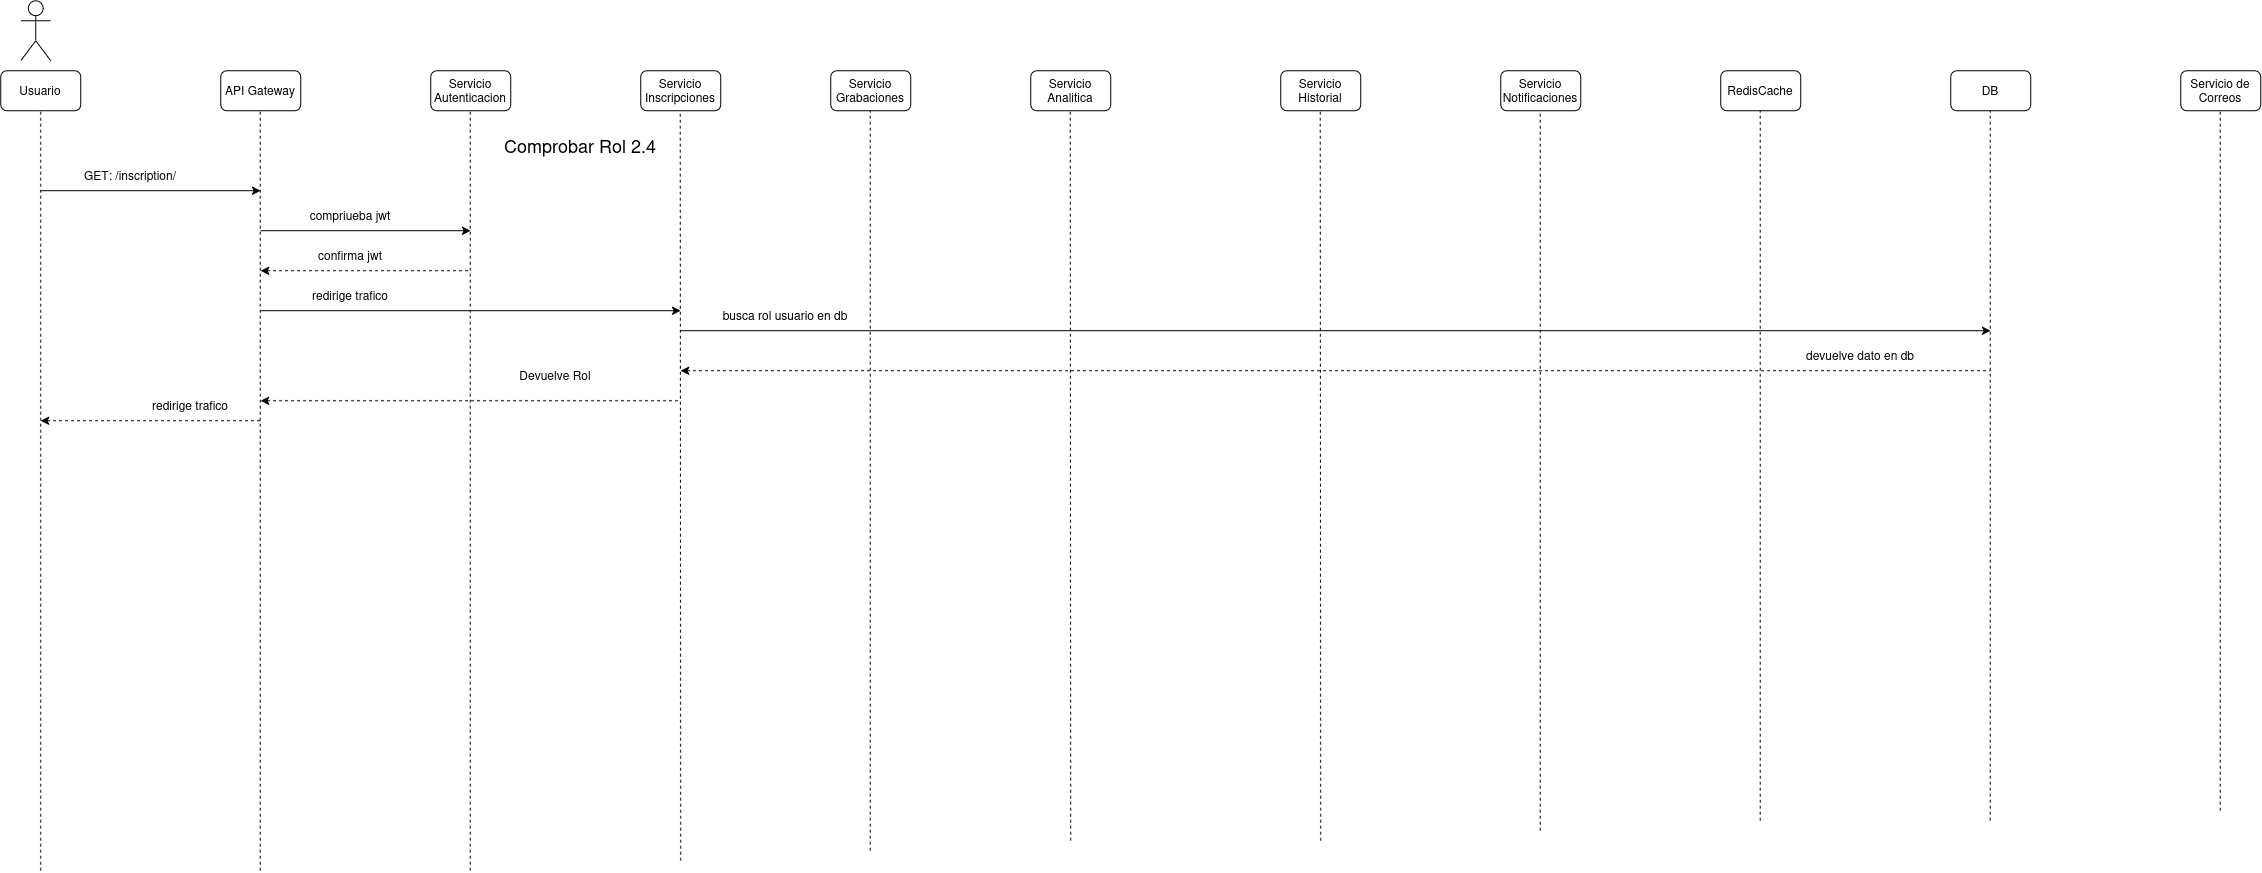

The diagram above was exported from draw.io. Its source (the exported page's mxGraphModel, read from the mxfile embedded in the PNG):
<mxGraphModel dx="2260" dy="1325" grid="1" gridSize="10" guides="1" tooltips="1" connect="1" arrows="1" fold="1" page="1" pageScale="1" pageWidth="850" pageHeight="1100" math="0" shadow="0">
  <root>
    <mxCell id="C33xfH8XEVYz4lKZ1DSk-0" />
    <mxCell id="C33xfH8XEVYz4lKZ1DSk-1" parent="C33xfH8XEVYz4lKZ1DSk-0" />
    <mxCell id="C33xfH8XEVYz4lKZ1DSk-2" parent="C33xfH8XEVYz4lKZ1DSk-1" style="shape=umlActor;verticalLabelPosition=bottom;verticalAlign=top;html=1;outlineConnect=0;" value="" vertex="1">
      <mxGeometry height="60" width="30" x="60" y="30" as="geometry" />
    </mxCell>
    <mxCell id="C33xfH8XEVYz4lKZ1DSk-3" parent="C33xfH8XEVYz4lKZ1DSk-1" style="rounded=1;whiteSpace=wrap;html=1;" value="Usuario" vertex="1">
      <mxGeometry height="40" width="80" x="40" y="100" as="geometry" />
    </mxCell>
    <mxCell id="C33xfH8XEVYz4lKZ1DSk-4" parent="C33xfH8XEVYz4lKZ1DSk-1" style="rounded=1;whiteSpace=wrap;html=1;" value="API Gateway" vertex="1">
      <mxGeometry height="40" width="80" x="260" y="100" as="geometry" />
    </mxCell>
    <mxCell id="C33xfH8XEVYz4lKZ1DSk-5" parent="C33xfH8XEVYz4lKZ1DSk-1" style="rounded=1;whiteSpace=wrap;html=1;" value="Servicio Autenticacion" vertex="1">
      <mxGeometry height="40" width="80" x="470" y="100" as="geometry" />
    </mxCell>
    <mxCell id="C33xfH8XEVYz4lKZ1DSk-6" parent="C33xfH8XEVYz4lKZ1DSk-1" style="rounded=1;whiteSpace=wrap;html=1;" value="Servicio Inscripciones" vertex="1">
      <mxGeometry height="40" width="80" x="680" y="100" as="geometry" />
    </mxCell>
    <mxCell id="C33xfH8XEVYz4lKZ1DSk-7" parent="C33xfH8XEVYz4lKZ1DSk-1" style="rounded=1;whiteSpace=wrap;html=1;" value="Servicio Grabaciones" vertex="1">
      <mxGeometry height="40" width="80" x="870" y="100" as="geometry" />
    </mxCell>
    <mxCell id="C33xfH8XEVYz4lKZ1DSk-8" parent="C33xfH8XEVYz4lKZ1DSk-1" style="rounded=1;whiteSpace=wrap;html=1;" value="Servicio Analitica" vertex="1">
      <mxGeometry height="40" width="80" x="1070" y="100" as="geometry" />
    </mxCell>
    <mxCell id="C33xfH8XEVYz4lKZ1DSk-9" parent="C33xfH8XEVYz4lKZ1DSk-1" style="rounded=1;whiteSpace=wrap;html=1;" value="RedisCache" vertex="1">
      <mxGeometry height="40" width="80" x="1760" y="100" as="geometry" />
    </mxCell>
    <mxCell id="C33xfH8XEVYz4lKZ1DSk-10" parent="C33xfH8XEVYz4lKZ1DSk-1" style="rounded=1;whiteSpace=wrap;html=1;" value="Servicio Notificaciones" vertex="1">
      <mxGeometry height="40" width="80" x="1540" y="100" as="geometry" />
    </mxCell>
    <mxCell id="C33xfH8XEVYz4lKZ1DSk-11" parent="C33xfH8XEVYz4lKZ1DSk-1" style="rounded=1;whiteSpace=wrap;html=1;" value="Servicio Historial" vertex="1">
      <mxGeometry height="40" width="80" x="1320" y="100" as="geometry" />
    </mxCell>
    <mxCell id="C33xfH8XEVYz4lKZ1DSk-12" parent="C33xfH8XEVYz4lKZ1DSk-1" style="rounded=1;whiteSpace=wrap;html=1;" value="DB" vertex="1">
      <mxGeometry height="40" width="80" x="1990" y="100" as="geometry" />
    </mxCell>
    <mxCell id="C33xfH8XEVYz4lKZ1DSk-13" parent="C33xfH8XEVYz4lKZ1DSk-1" style="rounded=1;whiteSpace=wrap;html=1;" value="Servicio de Correos" vertex="1">
      <mxGeometry height="40" width="80" x="2220" y="100" as="geometry" />
    </mxCell>
    <mxCell id="C33xfH8XEVYz4lKZ1DSk-14" edge="1" parent="C33xfH8XEVYz4lKZ1DSk-1" style="endArrow=classic;html=1;rounded=0;" value="">
      <mxGeometry height="50" relative="1" width="50" as="geometry">
        <mxPoint x="80" y="220" as="sourcePoint" />
        <mxPoint x="300" y="220" as="targetPoint" />
      </mxGeometry>
    </mxCell>
    <mxCell id="C33xfH8XEVYz4lKZ1DSk-15" parent="C33xfH8XEVYz4lKZ1DSk-1" style="text;html=1;whiteSpace=wrap;strokeColor=none;fillColor=none;align=center;verticalAlign=middle;rounded=0;" value="&lt;font style=&quot;font-size: 18px;&quot;&gt;Comprobar Rol 2.4&lt;/font&gt;" vertex="1">
      <mxGeometry height="30" width="420" x="410" y="160" as="geometry" />
    </mxCell>
    <mxCell id="C33xfH8XEVYz4lKZ1DSk-16" parent="C33xfH8XEVYz4lKZ1DSk-1" style="text;html=1;whiteSpace=wrap;strokeColor=none;fillColor=none;align=center;verticalAlign=middle;rounded=0;" value="GET: /inscription/" vertex="1">
      <mxGeometry height="30" width="120" x="110" y="190" as="geometry" />
    </mxCell>
    <mxCell id="C33xfH8XEVYz4lKZ1DSk-17" edge="1" parent="C33xfH8XEVYz4lKZ1DSk-1" style="endArrow=none;dashed=1;html=1;rounded=0;entryX=0.5;entryY=1;entryDx=0;entryDy=0;" target="C33xfH8XEVYz4lKZ1DSk-3" value="">
      <mxGeometry height="50" relative="1" width="50" as="geometry">
        <mxPoint x="80" y="900" as="sourcePoint" />
        <mxPoint x="550" y="210" as="targetPoint" />
      </mxGeometry>
    </mxCell>
    <mxCell id="C33xfH8XEVYz4lKZ1DSk-18" edge="1" parent="C33xfH8XEVYz4lKZ1DSk-1" style="endArrow=none;dashed=1;html=1;rounded=0;entryX=0.5;entryY=1;entryDx=0;entryDy=0;" value="">
      <mxGeometry height="50" relative="1" width="50" as="geometry">
        <mxPoint x="299.5" y="900" as="sourcePoint" />
        <mxPoint x="299.5" y="140" as="targetPoint" />
      </mxGeometry>
    </mxCell>
    <mxCell id="C33xfH8XEVYz4lKZ1DSk-19" edge="1" parent="C33xfH8XEVYz4lKZ1DSk-1" style="endArrow=none;dashed=1;html=1;rounded=0;entryX=0.5;entryY=1;entryDx=0;entryDy=0;" value="">
      <mxGeometry height="50" relative="1" width="50" as="geometry">
        <mxPoint x="509.5" y="900" as="sourcePoint" />
        <mxPoint x="509.5" y="140" as="targetPoint" />
      </mxGeometry>
    </mxCell>
    <mxCell id="C33xfH8XEVYz4lKZ1DSk-20" edge="1" parent="C33xfH8XEVYz4lKZ1DSk-1" style="endArrow=none;dashed=1;html=1;rounded=0;entryX=0.5;entryY=1;entryDx=0;entryDy=0;" value="">
      <mxGeometry height="50" relative="1" width="50" as="geometry">
        <mxPoint x="720" y="890" as="sourcePoint" />
        <mxPoint x="719.5" y="140" as="targetPoint" />
      </mxGeometry>
    </mxCell>
    <mxCell id="C33xfH8XEVYz4lKZ1DSk-21" edge="1" parent="C33xfH8XEVYz4lKZ1DSk-1" style="endArrow=none;dashed=1;html=1;rounded=0;entryX=0.5;entryY=1;entryDx=0;entryDy=0;" value="">
      <mxGeometry height="50" relative="1" width="50" as="geometry">
        <mxPoint x="909.5" y="880" as="sourcePoint" />
        <mxPoint x="909.5" y="140" as="targetPoint" />
      </mxGeometry>
    </mxCell>
    <mxCell id="C33xfH8XEVYz4lKZ1DSk-22" edge="1" parent="C33xfH8XEVYz4lKZ1DSk-1" style="endArrow=none;dashed=1;html=1;rounded=0;entryX=0.5;entryY=1;entryDx=0;entryDy=0;" value="">
      <mxGeometry height="50" relative="1" width="50" as="geometry">
        <mxPoint x="1110" y="870" as="sourcePoint" />
        <mxPoint x="1109.5" y="140" as="targetPoint" />
      </mxGeometry>
    </mxCell>
    <mxCell id="C33xfH8XEVYz4lKZ1DSk-23" edge="1" parent="C33xfH8XEVYz4lKZ1DSk-1" style="endArrow=none;dashed=1;html=1;rounded=0;entryX=0.5;entryY=1;entryDx=0;entryDy=0;" value="">
      <mxGeometry height="50" relative="1" width="50" as="geometry">
        <mxPoint x="1360" y="870" as="sourcePoint" />
        <mxPoint x="1359.5" y="140" as="targetPoint" />
      </mxGeometry>
    </mxCell>
    <mxCell id="C33xfH8XEVYz4lKZ1DSk-24" edge="1" parent="C33xfH8XEVYz4lKZ1DSk-1" style="endArrow=none;dashed=1;html=1;rounded=0;entryX=0.5;entryY=1;entryDx=0;entryDy=0;" value="">
      <mxGeometry height="50" relative="1" width="50" as="geometry">
        <mxPoint x="1579.5" y="860" as="sourcePoint" />
        <mxPoint x="1579.5" y="140" as="targetPoint" />
      </mxGeometry>
    </mxCell>
    <mxCell id="C33xfH8XEVYz4lKZ1DSk-25" edge="1" parent="C33xfH8XEVYz4lKZ1DSk-1" style="endArrow=none;dashed=1;html=1;rounded=0;entryX=0.5;entryY=1;entryDx=0;entryDy=0;" value="">
      <mxGeometry height="50" relative="1" width="50" as="geometry">
        <mxPoint x="1799.5" y="850" as="sourcePoint" />
        <mxPoint x="1799.5" y="140" as="targetPoint" />
      </mxGeometry>
    </mxCell>
    <mxCell id="C33xfH8XEVYz4lKZ1DSk-26" edge="1" parent="C33xfH8XEVYz4lKZ1DSk-1" style="endArrow=none;dashed=1;html=1;rounded=0;entryX=0.5;entryY=1;entryDx=0;entryDy=0;" value="">
      <mxGeometry height="50" relative="1" width="50" as="geometry">
        <mxPoint x="2029.5" y="850" as="sourcePoint" />
        <mxPoint x="2029.5" y="140" as="targetPoint" />
      </mxGeometry>
    </mxCell>
    <mxCell id="C33xfH8XEVYz4lKZ1DSk-27" edge="1" parent="C33xfH8XEVYz4lKZ1DSk-1" style="endArrow=none;dashed=1;html=1;rounded=0;entryX=0.5;entryY=1;entryDx=0;entryDy=0;" value="">
      <mxGeometry height="50" relative="1" width="50" as="geometry">
        <mxPoint x="2259.5" y="840" as="sourcePoint" />
        <mxPoint x="2259.5" y="140" as="targetPoint" />
      </mxGeometry>
    </mxCell>
    <mxCell id="C33xfH8XEVYz4lKZ1DSk-28" edge="1" parent="C33xfH8XEVYz4lKZ1DSk-1" style="endArrow=classic;html=1;rounded=0;" value="">
      <mxGeometry height="50" relative="1" width="50" as="geometry">
        <mxPoint x="300" y="340" as="sourcePoint" />
        <mxPoint x="720" y="340" as="targetPoint" />
      </mxGeometry>
    </mxCell>
    <mxCell id="C33xfH8XEVYz4lKZ1DSk-29" parent="C33xfH8XEVYz4lKZ1DSk-1" style="text;html=1;whiteSpace=wrap;strokeColor=none;fillColor=none;align=center;verticalAlign=middle;rounded=0;" value="redirige trafico" vertex="1">
      <mxGeometry height="30" width="120" x="330" y="310" as="geometry" />
    </mxCell>
    <mxCell id="C33xfH8XEVYz4lKZ1DSk-30" edge="1" parent="C33xfH8XEVYz4lKZ1DSk-1" style="endArrow=classic;html=1;rounded=0;" value="">
      <mxGeometry height="50" relative="1" width="50" as="geometry">
        <mxPoint x="720" y="360" as="sourcePoint" />
        <mxPoint x="2030" y="360" as="targetPoint" />
      </mxGeometry>
    </mxCell>
    <mxCell id="C33xfH8XEVYz4lKZ1DSk-31" parent="C33xfH8XEVYz4lKZ1DSk-1" style="text;html=1;whiteSpace=wrap;strokeColor=none;fillColor=none;align=center;verticalAlign=middle;rounded=0;" value="busca rol usuario en db" vertex="1">
      <mxGeometry height="30" width="170" x="740" y="330" as="geometry" />
    </mxCell>
    <mxCell id="C33xfH8XEVYz4lKZ1DSk-32" edge="1" parent="C33xfH8XEVYz4lKZ1DSk-1" style="endArrow=none;html=1;rounded=0;endFill=0;startArrow=classic;startFill=1;dashed=1;" value="">
      <mxGeometry height="50" relative="1" width="50" as="geometry">
        <mxPoint x="720" y="400" as="sourcePoint" />
        <mxPoint x="2030" y="400" as="targetPoint" />
      </mxGeometry>
    </mxCell>
    <mxCell id="C33xfH8XEVYz4lKZ1DSk-33" parent="C33xfH8XEVYz4lKZ1DSk-1" style="text;html=1;whiteSpace=wrap;strokeColor=none;fillColor=none;align=center;verticalAlign=middle;rounded=0;" value="devuelve dato en db" vertex="1">
      <mxGeometry height="30" width="220" x="1790" y="370" as="geometry" />
    </mxCell>
    <mxCell id="C33xfH8XEVYz4lKZ1DSk-34" edge="1" parent="C33xfH8XEVYz4lKZ1DSk-1" style="endArrow=none;html=1;rounded=0;startArrow=classic;startFill=1;endFill=0;dashed=1;" value="">
      <mxGeometry height="50" relative="1" width="50" as="geometry">
        <mxPoint x="300" y="430" as="sourcePoint" />
        <mxPoint x="720" y="430" as="targetPoint" />
      </mxGeometry>
    </mxCell>
    <mxCell id="C33xfH8XEVYz4lKZ1DSk-35" parent="C33xfH8XEVYz4lKZ1DSk-1" style="text;html=1;whiteSpace=wrap;strokeColor=none;fillColor=none;align=center;verticalAlign=middle;rounded=0;" value="Devuelve Rol" vertex="1">
      <mxGeometry height="30" width="230" x="480" y="390" as="geometry" />
    </mxCell>
    <mxCell id="C33xfH8XEVYz4lKZ1DSk-36" edge="1" parent="C33xfH8XEVYz4lKZ1DSk-1" style="endArrow=none;html=1;rounded=0;startArrow=classic;startFill=1;endFill=0;dashed=1;" value="">
      <mxGeometry height="50" relative="1" width="50" as="geometry">
        <mxPoint x="80" y="450" as="sourcePoint" />
        <mxPoint x="300" y="450" as="targetPoint" />
      </mxGeometry>
    </mxCell>
    <mxCell id="C33xfH8XEVYz4lKZ1DSk-37" parent="C33xfH8XEVYz4lKZ1DSk-1" style="text;html=1;whiteSpace=wrap;strokeColor=none;fillColor=none;align=center;verticalAlign=middle;rounded=0;" value="redirige trafico" vertex="1">
      <mxGeometry height="30" width="120" x="170" y="420" as="geometry" />
    </mxCell>
    <mxCell id="C33xfH8XEVYz4lKZ1DSk-42" edge="1" parent="C33xfH8XEVYz4lKZ1DSk-1" style="endArrow=classic;html=1;rounded=0;" value="">
      <mxGeometry height="50" relative="1" width="50" as="geometry">
        <mxPoint x="300" y="260" as="sourcePoint" />
        <mxPoint x="510" y="260" as="targetPoint" />
      </mxGeometry>
    </mxCell>
    <mxCell id="C33xfH8XEVYz4lKZ1DSk-43" parent="C33xfH8XEVYz4lKZ1DSk-1" style="text;html=1;whiteSpace=wrap;strokeColor=none;fillColor=none;align=center;verticalAlign=middle;rounded=0;" value="compriueba jwt" vertex="1">
      <mxGeometry height="30" width="120" x="330" y="230" as="geometry" />
    </mxCell>
    <mxCell id="C33xfH8XEVYz4lKZ1DSk-44" edge="1" parent="C33xfH8XEVYz4lKZ1DSk-1" style="endArrow=none;html=1;rounded=0;startArrow=classic;startFill=1;endFill=0;dashed=1;" value="">
      <mxGeometry height="50" relative="1" width="50" as="geometry">
        <mxPoint x="300" y="300" as="sourcePoint" />
        <mxPoint x="510" y="300" as="targetPoint" />
      </mxGeometry>
    </mxCell>
    <mxCell id="C33xfH8XEVYz4lKZ1DSk-45" parent="C33xfH8XEVYz4lKZ1DSk-1" style="text;html=1;whiteSpace=wrap;strokeColor=none;fillColor=none;align=center;verticalAlign=middle;rounded=0;" value="confirma jwt" vertex="1">
      <mxGeometry height="30" width="120" x="330" y="270" as="geometry" />
    </mxCell>
  </root>
</mxGraphModel>